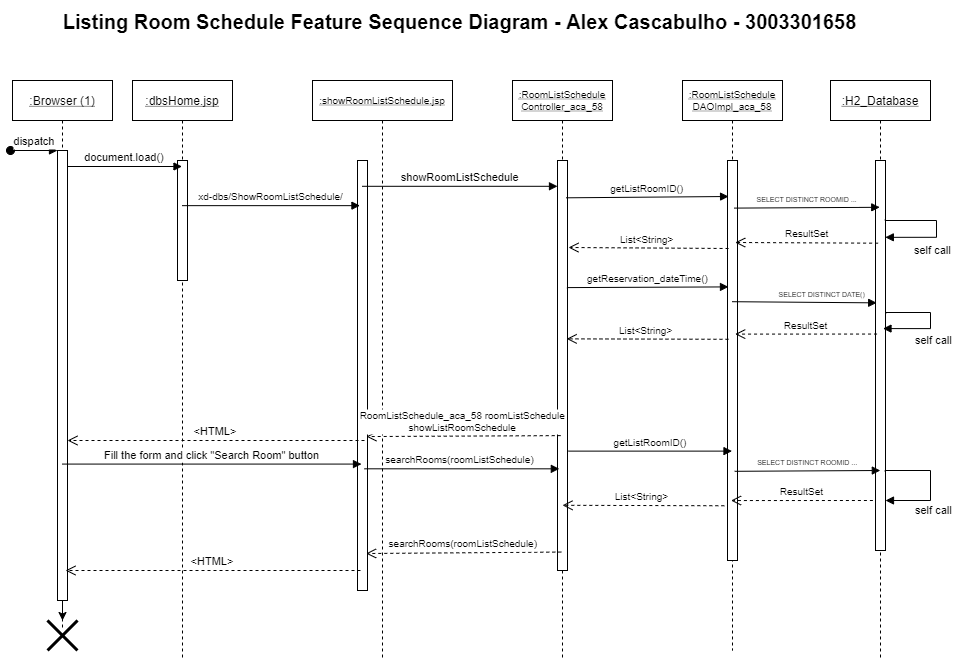

The diagram above was exported from draw.io. Its source (the exported page's mxGraphModel, read from the mxfile embedded in the PNG):
<mxGraphModel dx="1108" dy="435" grid="1" gridSize="10" guides="1" tooltips="1" connect="1" arrows="1" fold="1" page="1" pageScale="1" pageWidth="980" pageHeight="690" math="0" shadow="0">
  <root>
    <mxCell id="0" />
    <mxCell id="1" parent="0" />
    <mxCell id="mUwUzJ38_bbspfLTVmeQ-1" value=":showRoomListSchedule.jsp" style="shape=umlLifeline;perimeter=lifelinePerimeter;container=1;collapsible=0;recursiveResize=0;rounded=0;shadow=0;strokeWidth=1;fontStyle=4;fontSize=10;" parent="1" vertex="1">
      <mxGeometry x="322" y="100" width="140" height="580" as="geometry" />
    </mxCell>
    <mxCell id="mUwUzJ38_bbspfLTVmeQ-2" value="" style="points=[];perimeter=orthogonalPerimeter;rounded=0;shadow=0;strokeWidth=1;" parent="mUwUzJ38_bbspfLTVmeQ-1" vertex="1">
      <mxGeometry x="45" y="80" width="10" height="430" as="geometry" />
    </mxCell>
    <mxCell id="mUwUzJ38_bbspfLTVmeQ-3" value=":Browser (1)" style="shape=umlLifeline;perimeter=lifelinePerimeter;container=1;collapsible=0;recursiveResize=0;rounded=0;shadow=0;strokeWidth=1;fontStyle=4" parent="1" vertex="1">
      <mxGeometry x="22" y="100" width="100" height="550" as="geometry" />
    </mxCell>
    <mxCell id="mUwUzJ38_bbspfLTVmeQ-4" value="" style="points=[];perimeter=orthogonalPerimeter;rounded=0;shadow=0;strokeWidth=1;" parent="mUwUzJ38_bbspfLTVmeQ-3" vertex="1">
      <mxGeometry x="45" y="70" width="10" height="450" as="geometry" />
    </mxCell>
    <mxCell id="mUwUzJ38_bbspfLTVmeQ-5" value="dispatch" style="verticalAlign=bottom;startArrow=oval;endArrow=block;startSize=8;shadow=0;strokeWidth=1;" parent="mUwUzJ38_bbspfLTVmeQ-3" target="mUwUzJ38_bbspfLTVmeQ-4" edge="1">
      <mxGeometry relative="1" as="geometry">
        <mxPoint x="-2" y="70" as="sourcePoint" />
      </mxGeometry>
    </mxCell>
    <mxCell id="mUwUzJ38_bbspfLTVmeQ-7" value="&lt;HTML&gt;" style="verticalAlign=bottom;endArrow=open;dashed=1;endSize=8;shadow=0;strokeWidth=1;" parent="1" target="mUwUzJ38_bbspfLTVmeQ-4" edge="1">
      <mxGeometry relative="1" as="geometry">
        <mxPoint x="177" y="256" as="targetPoint" />
        <mxPoint x="374" y="460" as="sourcePoint" />
      </mxGeometry>
    </mxCell>
    <mxCell id="mUwUzJ38_bbspfLTVmeQ-8" value=":RoomListSchedule&#10;Controller_aca_58" style="shape=umlLifeline;perimeter=lifelinePerimeter;container=1;collapsible=0;recursiveResize=0;rounded=0;shadow=0;strokeWidth=1;fontStyle=4;fontSize=10;" parent="1" vertex="1">
      <mxGeometry x="522" y="100" width="100" height="580" as="geometry" />
    </mxCell>
    <mxCell id="mUwUzJ38_bbspfLTVmeQ-9" value="" style="points=[];perimeter=orthogonalPerimeter;rounded=0;shadow=0;strokeWidth=1;" parent="mUwUzJ38_bbspfLTVmeQ-8" vertex="1">
      <mxGeometry x="45" y="80" width="10" height="410" as="geometry" />
    </mxCell>
    <mxCell id="mUwUzJ38_bbspfLTVmeQ-10" value=":RoomListSchedule&#10;DAOImpl_aca_58" style="shape=umlLifeline;perimeter=lifelinePerimeter;container=1;collapsible=0;recursiveResize=0;rounded=0;shadow=0;strokeWidth=1;fontStyle=4;fontSize=10;" parent="1" vertex="1">
      <mxGeometry x="692" y="100" width="100" height="570" as="geometry" />
    </mxCell>
    <mxCell id="mUwUzJ38_bbspfLTVmeQ-11" value="" style="points=[];perimeter=orthogonalPerimeter;rounded=0;shadow=0;strokeWidth=1;" parent="mUwUzJ38_bbspfLTVmeQ-10" vertex="1">
      <mxGeometry x="45" y="80" width="10" height="400" as="geometry" />
    </mxCell>
    <mxCell id="mUwUzJ38_bbspfLTVmeQ-12" value="showRoomListSchedule" style="verticalAlign=bottom;endArrow=block;shadow=0;strokeWidth=1;exitX=0.467;exitY=0.06;exitDx=0;exitDy=0;exitPerimeter=0;" parent="1" source="mUwUzJ38_bbspfLTVmeQ-2" target="mUwUzJ38_bbspfLTVmeQ-9" edge="1">
      <mxGeometry relative="1" as="geometry">
        <mxPoint x="378.4000000000001" y="205.76" as="sourcePoint" />
        <mxPoint x="563.1400000000001" y="206.79999999999995" as="targetPoint" />
      </mxGeometry>
    </mxCell>
    <mxCell id="mUwUzJ38_bbspfLTVmeQ-13" value=":H2_Database" style="shape=umlLifeline;perimeter=lifelinePerimeter;container=1;collapsible=0;recursiveResize=0;rounded=0;shadow=0;strokeWidth=1;fontStyle=4" parent="1" vertex="1">
      <mxGeometry x="840" y="100" width="100" height="580" as="geometry" />
    </mxCell>
    <mxCell id="mUwUzJ38_bbspfLTVmeQ-14" value="" style="points=[];perimeter=orthogonalPerimeter;rounded=0;shadow=0;strokeWidth=1;" parent="mUwUzJ38_bbspfLTVmeQ-13" vertex="1">
      <mxGeometry x="45" y="80" width="10" height="390" as="geometry" />
    </mxCell>
    <mxCell id="mUwUzJ38_bbspfLTVmeQ-15" value="self call" style="edgeStyle=orthogonalEdgeStyle;html=1;align=left;spacingLeft=2;endArrow=block;rounded=0;exitX=0.976;exitY=0.151;exitDx=0;exitDy=0;exitPerimeter=0;entryX=0.983;entryY=0.197;entryDx=0;entryDy=0;entryPerimeter=0;" parent="mUwUzJ38_bbspfLTVmeQ-13" source="mUwUzJ38_bbspfLTVmeQ-14" target="mUwUzJ38_bbspfLTVmeQ-14" edge="1">
      <mxGeometry x="0.5778" y="13" relative="1" as="geometry">
        <mxPoint x="62" y="140" as="sourcePoint" />
        <Array as="points">
          <mxPoint x="55" y="140" />
          <mxPoint x="106" y="140" />
          <mxPoint x="106" y="157" />
        </Array>
        <mxPoint x="62" y="157" as="targetPoint" />
        <mxPoint as="offset" />
      </mxGeometry>
    </mxCell>
    <mxCell id="mUwUzJ38_bbspfLTVmeQ-16" value="self call" style="edgeStyle=orthogonalEdgeStyle;html=1;align=left;spacingLeft=2;endArrow=block;rounded=0;exitX=1.023;exitY=0.393;exitDx=0;exitDy=0;exitPerimeter=0;entryX=0.749;entryY=0.431;entryDx=0;entryDy=0;entryPerimeter=0;" parent="mUwUzJ38_bbspfLTVmeQ-13" source="mUwUzJ38_bbspfLTVmeQ-14" target="mUwUzJ38_bbspfLTVmeQ-14" edge="1">
      <mxGeometry x="0.4924" y="12" relative="1" as="geometry">
        <mxPoint x="52" y="231" as="sourcePoint" />
        <Array as="points">
          <mxPoint x="55" y="232" />
          <mxPoint x="100" y="232" />
          <mxPoint x="100" y="248" />
        </Array>
        <mxPoint x="56" y="248.5" as="targetPoint" />
        <mxPoint x="1" as="offset" />
      </mxGeometry>
    </mxCell>
    <mxCell id="mUwUzJ38_bbspfLTVmeQ-19" value="SELECT DISTINCT ROOMID ..." style="verticalAlign=bottom;endArrow=block;shadow=0;strokeWidth=1;exitX=0.659;exitY=0.119;exitDx=0;exitDy=0;exitPerimeter=0;fontSize=7;entryX=0.424;entryY=0.12;entryDx=0;entryDy=0;entryPerimeter=0;" parent="1" source="mUwUzJ38_bbspfLTVmeQ-11" target="mUwUzJ38_bbspfLTVmeQ-14" edge="1">
      <mxGeometry relative="1" as="geometry">
        <mxPoint x="741.9999999999999" y="270" as="sourcePoint" />
        <mxPoint x="889" y="230" as="targetPoint" />
      </mxGeometry>
    </mxCell>
    <mxCell id="mUwUzJ38_bbspfLTVmeQ-20" value="ResultSet" style="verticalAlign=bottom;endArrow=open;dashed=1;endSize=8;shadow=0;strokeWidth=1;entryX=0.769;entryY=0.205;entryDx=0;entryDy=0;entryPerimeter=0;exitX=0.259;exitY=0.212;exitDx=0;exitDy=0;exitPerimeter=0;fontSize=10;" parent="1" source="mUwUzJ38_bbspfLTVmeQ-14" target="mUwUzJ38_bbspfLTVmeQ-11" edge="1">
      <mxGeometry relative="1" as="geometry">
        <mxPoint x="744.3299999999997" y="272.79999999999995" as="targetPoint" />
        <mxPoint x="886.5699999999999" y="272.4200000000001" as="sourcePoint" />
      </mxGeometry>
    </mxCell>
    <mxCell id="mUwUzJ38_bbspfLTVmeQ-21" value="RoomListSchedule_aca_58 roomListSchedule&#10;showListRoomSchedule" style="verticalAlign=bottom;endArrow=open;dashed=1;endSize=8;shadow=0;strokeWidth=1;fontSize=10;exitX=0.32;exitY=0.671;exitDx=0;exitDy=0;exitPerimeter=0;entryX=0.891;entryY=0.642;entryDx=0;entryDy=0;entryPerimeter=0;" parent="1" source="mUwUzJ38_bbspfLTVmeQ-9" target="mUwUzJ38_bbspfLTVmeQ-2" edge="1">
      <mxGeometry x="0.0114" relative="1" as="geometry">
        <mxPoint x="370.33000000000015" y="399.99999999999994" as="targetPoint" />
        <mxPoint x="573" y="400.05" as="sourcePoint" />
        <mxPoint as="offset" />
      </mxGeometry>
    </mxCell>
    <mxCell id="mUwUzJ38_bbspfLTVmeQ-22" value="&lt;font style=&quot;font-size: 20px&quot;&gt;Listing Room Schedule Feature Sequence Diagram - Alex Cascabulho - 3003301658&lt;/font&gt;" style="text;strokeColor=none;fillColor=none;html=1;fontSize=24;fontStyle=1;verticalAlign=middle;align=center;" parent="1" vertex="1">
      <mxGeometry x="15" y="20" width="907" height="40" as="geometry" />
    </mxCell>
    <mxCell id="mUwUzJ38_bbspfLTVmeQ-24" value=":dbsHome.jsp" style="shape=umlLifeline;perimeter=lifelinePerimeter;container=1;collapsible=0;recursiveResize=0;rounded=0;shadow=0;strokeWidth=1;fontStyle=4" parent="1" vertex="1">
      <mxGeometry x="142" y="100" width="100" height="580" as="geometry" />
    </mxCell>
    <mxCell id="mUwUzJ38_bbspfLTVmeQ-25" value="" style="points=[];perimeter=orthogonalPerimeter;rounded=0;shadow=0;strokeWidth=1;" parent="mUwUzJ38_bbspfLTVmeQ-24" vertex="1">
      <mxGeometry x="45" y="80" width="10" height="120" as="geometry" />
    </mxCell>
    <mxCell id="mUwUzJ38_bbspfLTVmeQ-26" value="xd-dbs/ShowRoomListSchedule/" style="verticalAlign=bottom;endArrow=block;shadow=0;strokeWidth=1;entryX=0.245;entryY=0.105;entryDx=0;entryDy=0;entryPerimeter=0;fontSize=10;" parent="1" source="mUwUzJ38_bbspfLTVmeQ-24" target="mUwUzJ38_bbspfLTVmeQ-2" edge="1">
      <mxGeometry relative="1" as="geometry">
        <mxPoint x="252" y="196.03999999999996" as="sourcePoint" />
        <mxPoint x="422" y="195.89999999999998" as="targetPoint" />
      </mxGeometry>
    </mxCell>
    <mxCell id="mUwUzJ38_bbspfLTVmeQ-27" value="document.load()" style="verticalAlign=bottom;endArrow=block;shadow=0;strokeWidth=1;" parent="1" target="mUwUzJ38_bbspfLTVmeQ-24" edge="1">
      <mxGeometry relative="1" as="geometry">
        <mxPoint x="77" y="186" as="sourcePoint" />
        <mxPoint x="232" y="186" as="targetPoint" />
      </mxGeometry>
    </mxCell>
    <mxCell id="mUwUzJ38_bbspfLTVmeQ-28" value="searchRooms(roomListSchedule) " style="verticalAlign=bottom;endArrow=block;shadow=0;strokeWidth=1;entryX=0.183;entryY=0.752;entryDx=0;entryDy=0;entryPerimeter=0;fontSize=10;exitX=0.693;exitY=0.717;exitDx=0;exitDy=0;exitPerimeter=0;" parent="1" source="mUwUzJ38_bbspfLTVmeQ-2" target="mUwUzJ38_bbspfLTVmeQ-9" edge="1">
      <mxGeometry relative="1" as="geometry">
        <mxPoint x="375" y="400.3499999999999" as="sourcePoint" />
        <mxPoint x="569.5899999999999" y="400" as="targetPoint" />
      </mxGeometry>
    </mxCell>
    <mxCell id="mUwUzJ38_bbspfLTVmeQ-29" value="getReservation_dateTime()" style="verticalAlign=bottom;endArrow=block;shadow=0;strokeWidth=1;exitX=0.941;exitY=0.31;exitDx=0;exitDy=0;exitPerimeter=0;fontSize=10;entryX=0.097;entryY=0.316;entryDx=0;entryDy=0;entryPerimeter=0;" parent="1" source="mUwUzJ38_bbspfLTVmeQ-9" target="mUwUzJ38_bbspfLTVmeQ-11" edge="1">
      <mxGeometry relative="1" as="geometry">
        <mxPoint x="578.3800000000001" y="280.58" as="sourcePoint" />
        <mxPoint x="723.6700000000001" y="279.99999999999994" as="targetPoint" />
      </mxGeometry>
    </mxCell>
    <mxCell id="mUwUzJ38_bbspfLTVmeQ-30" value="getListRoomID()" style="verticalAlign=bottom;endArrow=block;shadow=0;strokeWidth=1;exitX=0.867;exitY=0.091;exitDx=0;exitDy=0;exitPerimeter=0;fontSize=10;entryX=0.107;entryY=0.09;entryDx=0;entryDy=0;entryPerimeter=0;" parent="1" source="mUwUzJ38_bbspfLTVmeQ-9" target="mUwUzJ38_bbspfLTVmeQ-11" edge="1">
      <mxGeometry relative="1" as="geometry">
        <mxPoint x="582.0000000000001" y="239.99999999999997" as="sourcePoint" />
        <mxPoint x="720.62" y="239.99999999999997" as="targetPoint" />
      </mxGeometry>
    </mxCell>
    <mxCell id="mUwUzJ38_bbspfLTVmeQ-32" value="SELECT DISTINCT DATE()" style="verticalAlign=bottom;endArrow=block;shadow=0;strokeWidth=1;exitX=0.467;exitY=0.353;exitDx=0;exitDy=0;exitPerimeter=0;entryX=0.119;entryY=0.365;entryDx=0;entryDy=0;entryPerimeter=0;fontSize=7;" parent="1" source="mUwUzJ38_bbspfLTVmeQ-11" target="mUwUzJ38_bbspfLTVmeQ-14" edge="1">
      <mxGeometry x="0.2501" relative="1" as="geometry">
        <mxPoint x="742.0000000000001" y="290.69999999999993" as="sourcePoint" />
        <mxPoint x="892.66" y="290" as="targetPoint" />
        <mxPoint as="offset" />
      </mxGeometry>
    </mxCell>
    <mxCell id="mUwUzJ38_bbspfLTVmeQ-33" value="ResultSet" style="verticalAlign=bottom;endArrow=open;dashed=1;endSize=8;shadow=0;strokeWidth=1;entryX=0.768;entryY=0.434;entryDx=0;entryDy=0;entryPerimeter=0;fontSize=10;exitX=0.154;exitY=0.445;exitDx=0;exitDy=0;exitPerimeter=0;" parent="1" source="mUwUzJ38_bbspfLTVmeQ-14" target="mUwUzJ38_bbspfLTVmeQ-11" edge="1">
      <mxGeometry relative="1" as="geometry">
        <mxPoint x="742.6600000000002" y="323.55999999999995" as="targetPoint" />
        <mxPoint x="885.33" y="324.15999999999997" as="sourcePoint" />
      </mxGeometry>
    </mxCell>
    <mxCell id="mUwUzJ38_bbspfLTVmeQ-39" value="List&lt;String&gt; " style="verticalAlign=bottom;endArrow=open;dashed=1;endSize=8;shadow=0;strokeWidth=1;exitX=0.107;exitY=0.22;exitDx=0;exitDy=0;exitPerimeter=0;fontSize=10;" parent="1" source="mUwUzJ38_bbspfLTVmeQ-11" edge="1">
      <mxGeometry relative="1" as="geometry">
        <mxPoint x="578" y="267" as="targetPoint" />
        <mxPoint x="734.2399999999999" y="249.99999999999997" as="sourcePoint" />
      </mxGeometry>
    </mxCell>
    <mxCell id="mUwUzJ38_bbspfLTVmeQ-40" value="List&lt;String&gt; " style="verticalAlign=bottom;endArrow=open;dashed=1;endSize=8;shadow=0;strokeWidth=1;exitX=0.097;exitY=0.447;exitDx=0;exitDy=0;exitPerimeter=0;fontSize=10;entryX=0.914;entryY=0.435;entryDx=0;entryDy=0;entryPerimeter=0;" parent="1" source="mUwUzJ38_bbspfLTVmeQ-11" target="mUwUzJ38_bbspfLTVmeQ-9" edge="1">
      <mxGeometry relative="1" as="geometry">
        <mxPoint x="572" y="364.5" as="targetPoint" />
        <mxPoint x="732.0699999999999" y="365.5" as="sourcePoint" />
      </mxGeometry>
    </mxCell>
    <mxCell id="mUwUzJ38_bbspfLTVmeQ-43" value="searchRooms(roomListSchedule)" style="verticalAlign=bottom;endArrow=open;dashed=1;endSize=8;shadow=0;strokeWidth=1;exitX=0.38;exitY=0.955;exitDx=0;exitDy=0;exitPerimeter=0;fontSize=10;entryX=0.86;entryY=0.914;entryDx=0;entryDy=0;entryPerimeter=0;" parent="1" source="mUwUzJ38_bbspfLTVmeQ-9" target="mUwUzJ38_bbspfLTVmeQ-2" edge="1">
      <mxGeometry relative="1" as="geometry">
        <mxPoint x="402" y="580.0000000000001" as="targetPoint" />
        <mxPoint x="561.6199999999999" y="580.34" as="sourcePoint" />
      </mxGeometry>
    </mxCell>
    <mxCell id="mUwUzJ38_bbspfLTVmeQ-44" value="&lt;HTML&gt;" style="verticalAlign=bottom;endArrow=open;dashed=1;endSize=8;shadow=0;strokeWidth=1;" parent="1" edge="1">
      <mxGeometry relative="1" as="geometry">
        <mxPoint x="75" y="590" as="targetPoint" />
        <mxPoint x="370" y="590" as="sourcePoint" />
      </mxGeometry>
    </mxCell>
    <mxCell id="mUwUzJ38_bbspfLTVmeQ-45" value="Fill the form and click &quot;Search Room&quot; button" style="verticalAlign=bottom;endArrow=block;shadow=0;strokeWidth=1;entryX=0.4;entryY=0.706;entryDx=0;entryDy=0;entryPerimeter=0;" parent="1" source="mUwUzJ38_bbspfLTVmeQ-3" target="mUwUzJ38_bbspfLTVmeQ-2" edge="1">
      <mxGeometry relative="1" as="geometry">
        <mxPoint x="87" y="490" as="sourcePoint" />
        <mxPoint x="201.5" y="490" as="targetPoint" />
      </mxGeometry>
    </mxCell>
    <mxCell id="mUwUzJ38_bbspfLTVmeQ-47" value="getListRoomID()" style="verticalAlign=bottom;endArrow=block;shadow=0;strokeWidth=1;fontSize=10;exitX=0.56;exitY=0.639;exitDx=0;exitDy=0;exitPerimeter=0;" parent="1" source="mUwUzJ38_bbspfLTVmeQ-8" target="mUwUzJ38_bbspfLTVmeQ-10" edge="1">
      <mxGeometry relative="1" as="geometry">
        <mxPoint x="632" y="480" as="sourcePoint" />
        <mxPoint x="682" y="490" as="targetPoint" />
        <Array as="points" />
      </mxGeometry>
    </mxCell>
    <mxCell id="mUwUzJ38_bbspfLTVmeQ-48" value="SELECT DISTINCT ROOMID ..." style="verticalAlign=bottom;endArrow=block;shadow=0;strokeWidth=1;exitX=0.659;exitY=0.119;exitDx=0;exitDy=0;exitPerimeter=0;fontSize=7;entryX=0.424;entryY=0.12;entryDx=0;entryDy=0;entryPerimeter=0;" parent="1" edge="1">
      <mxGeometry relative="1" as="geometry">
        <mxPoint x="744.18" y="490.8" as="sourcePoint" />
        <mxPoint x="889.8299999999998" y="489.99999999999994" as="targetPoint" />
      </mxGeometry>
    </mxCell>
    <mxCell id="mUwUzJ38_bbspfLTVmeQ-50" value="ResultSet" style="verticalAlign=bottom;endArrow=open;dashed=1;endSize=8;shadow=0;strokeWidth=1;entryX=0.768;entryY=0.434;entryDx=0;entryDy=0;entryPerimeter=0;fontSize=10;exitX=0.154;exitY=0.445;exitDx=0;exitDy=0;exitPerimeter=0;" parent="1" edge="1">
      <mxGeometry relative="1" as="geometry">
        <mxPoint x="740.5400000000001" y="520.05" as="targetPoint" />
        <mxPoint x="882.4" y="520" as="sourcePoint" />
      </mxGeometry>
    </mxCell>
    <mxCell id="mUwUzJ38_bbspfLTVmeQ-51" value="List&lt;String&gt; " style="verticalAlign=bottom;endArrow=open;dashed=1;endSize=8;shadow=0;strokeWidth=1;exitX=0.097;exitY=0.447;exitDx=0;exitDy=0;exitPerimeter=0;fontSize=10;entryX=0.914;entryY=0.435;entryDx=0;entryDy=0;entryPerimeter=0;" parent="1" edge="1">
      <mxGeometry relative="1" as="geometry">
        <mxPoint x="572.0000000000001" y="524.8" as="targetPoint" />
        <mxPoint x="733.83" y="525.25" as="sourcePoint" />
      </mxGeometry>
    </mxCell>
    <mxCell id="mUwUzJ38_bbspfLTVmeQ-52" value="self call" style="edgeStyle=orthogonalEdgeStyle;html=1;align=left;spacingLeft=2;endArrow=block;rounded=0;exitX=1.023;exitY=0.393;exitDx=0;exitDy=0;exitPerimeter=0;" parent="1" edge="1">
      <mxGeometry x="0.5843" y="10" relative="1" as="geometry">
        <mxPoint x="894.74" y="491.27" as="sourcePoint" />
        <Array as="points">
          <mxPoint x="895" y="490" />
          <mxPoint x="940" y="490" />
          <mxPoint x="940" y="520" />
        </Array>
        <mxPoint x="895" y="520" as="targetPoint" />
        <mxPoint as="offset" />
      </mxGeometry>
    </mxCell>
    <mxCell id="mUwUzJ38_bbspfLTVmeQ-6" value="" style="shape=umlDestroy;whiteSpace=wrap;html=1;strokeWidth=3;" parent="1" vertex="1">
      <mxGeometry x="57" y="640" width="30" height="30" as="geometry" />
    </mxCell>
    <mxCell id="mUwUzJ38_bbspfLTVmeQ-53" value="" style="edgeStyle=orthogonalEdgeStyle;rounded=0;orthogonalLoop=1;jettySize=auto;html=1;" parent="1" source="mUwUzJ38_bbspfLTVmeQ-4" target="mUwUzJ38_bbspfLTVmeQ-6" edge="1">
      <mxGeometry relative="1" as="geometry" />
    </mxCell>
  </root>
</mxGraphModel>